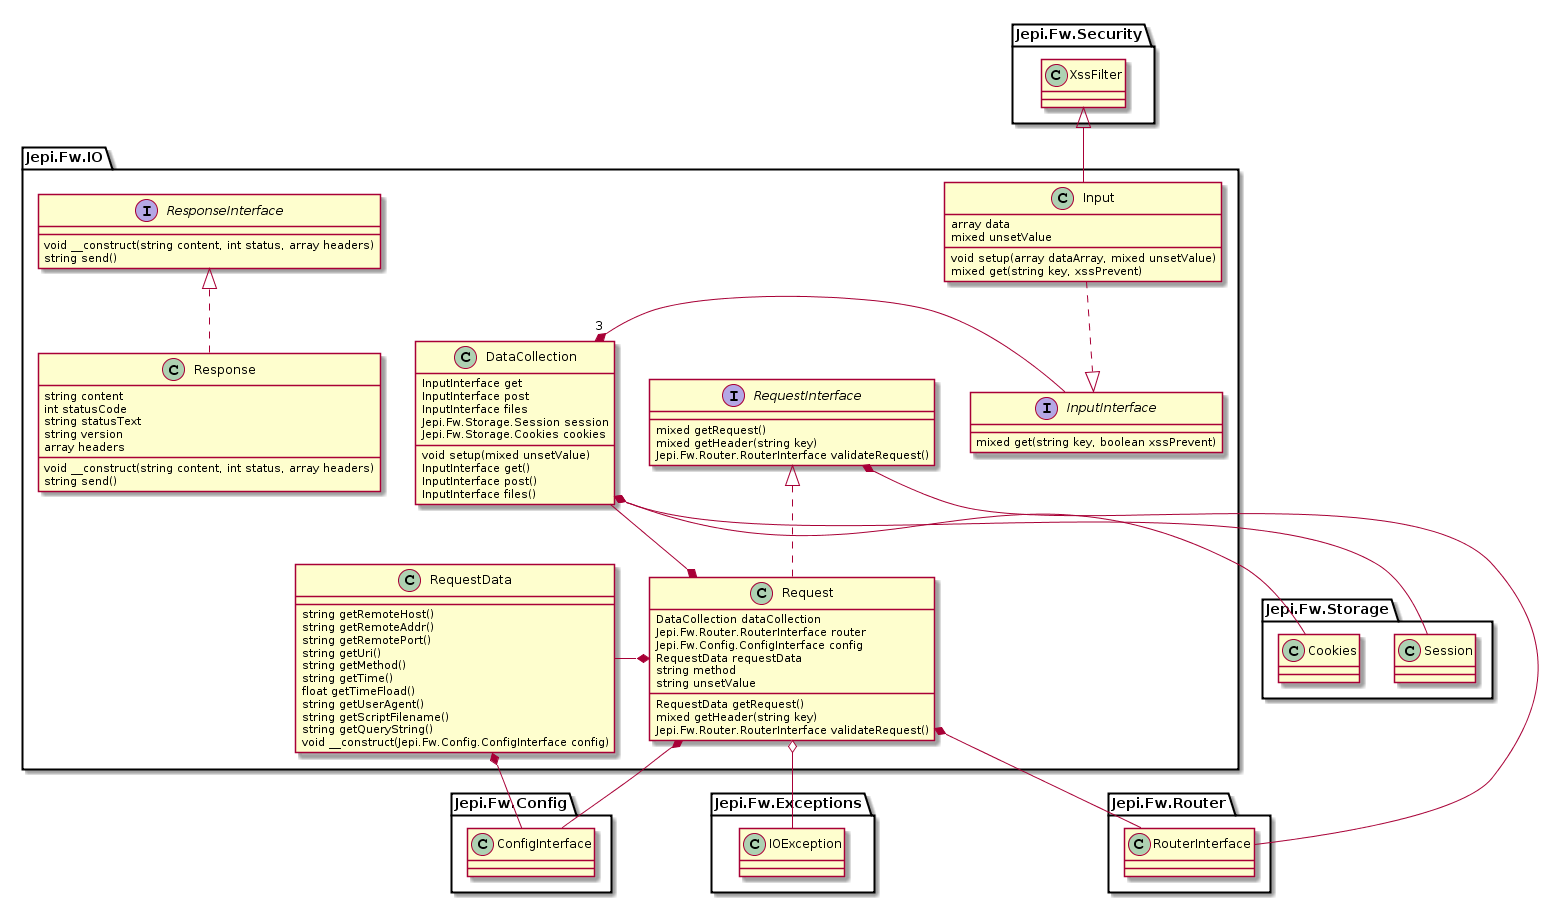

The diagram above was rendered by PlantUML. Its source (embedded in the PNG):
@startuml
namespace Jepi.Fw.IO {

    class DataCollection{
        InputInterface get
        InputInterface post
        InputInterface files
        Jepi.Fw.Storage.Session session
        Jepi.Fw.Storage.Cookies cookies

        void setup(mixed unsetValue)
        InputInterface get()
        InputInterface post()
        InputInterface files()
    }

    interface InputInterface{
        mixed get(string key, boolean xssPrevent)
    }

    class Input{
        array data
        mixed unsetValue

        void setup(array dataArray, mixed unsetValue)
        mixed get(string key, xssPrevent)
    }

    interface RequestInterface {
        mixed getRequest()
        mixed getHeader(string key)
        Jepi.Fw.Router.RouterInterface validateRequest()
    }

    class Request {
        DataCollection dataCollection
        Jepi.Fw.Router.RouterInterface router
        Jepi.Fw.Config.ConfigInterface config
        RequestData requestData
        string method
        string unsetValue

        RequestData getRequest()
        mixed getHeader(string key)
        Jepi.Fw.Router.RouterInterface validateRequest()
    }

    class RequestData {
        string getRemoteHost()
        string getRemoteAddr()
        string getRemotePort()
        string getUri()
        string getMethod()
        string getTime()
        float getTimeFload()
        string getUserAgent()
        string getScriptFilename()
        string getQueryString()
        void __construct(Jepi.Fw.Config.ConfigInterface config)
    }

    interface ResponseInterface {
        void __construct(string content, int status, array headers)
        string send()
    }

    class Response {
        string content
        int statusCode
        string statusText
        string version
        array headers
        
        void __construct(string content, int status, array headers)
        string send()
    }

    InputInterface <|.up. Input
    Jepi.Fw.Security.XssFilter <|-down- Input
    RequestInterface <|.. Request
    ResponseInterface <|.. Response

    DataCollection "3" *- InputInterface
    DataCollection *-down- Jepi.Fw.Storage.Session
    DataCollection *-down- Jepi.Fw.Storage.Cookies

    RequestInterface *-down- Jepi.Fw.Router.RouterInterface
    
    Request *-up- DataCollection
    Request *-down- Jepi.Fw.Router.RouterInterface
    Request *-down- Jepi.Fw.Config.ConfigInterface
    Request *- RequestData
    Request o-down- Jepi.Fw.Exceptions.IOException

    RequestData *-left- Jepi.Fw.Config.ConfigInterface
}
@enduml